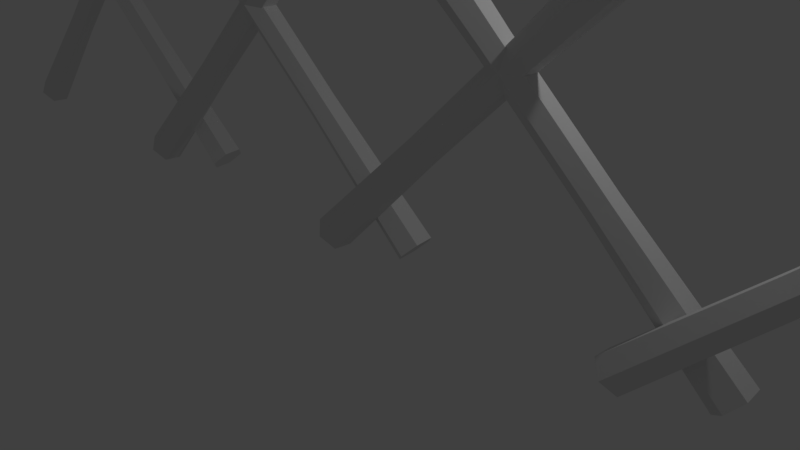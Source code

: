 # Source: zid-bete.blend  (saved by Blender 2.78.0; exported with 4.5.12 LTS)
import bpy
from mathutils import Matrix  # noqa: F401  (used for matrix-valued properties, if any)

bpy.ops.wm.read_factory_settings(use_empty=True)
scene = bpy.context.scene
scene.name = 'Scene'

# ---- collections
col_collection_1 = bpy.data.collections.new('Collection 1'); scene.collection.children.link(col_collection_1)

# ---- world
world_world = bpy.data.worlds.new('World'); scene.world = world_world
world_world.color = (0.05088, 0.05088, 0.05088)
world_world.use_sun_shadow = False
world_world.sun_shadow_jitter_overblur = 0.0
world_world.cycles.sampling_method = 'MANUAL'

# ---- cameras
cam_camera = bpy.data.cameras.new('Camera')
cam_camera.clip_end = 100.0
cam_camera.lens = 35.0
cam_camera.sensor_width = 32.0
cam_camera.sensor_height = 18.0
cam_camera.ortho_scale = 7.314
cam_camera.dof.focus_distance = 0.0
cam_camera.dof.aperture_fstop = 128.0

# ---- lights
light_lamp = bpy.data.lights.new('Lamp', 'POINT')
light_lamp.transmission_factor = 0.0
light_lamp.cutoff_distance = 30.0
light_lamp.energy = 100.0
light_lamp.shadow_buffer_clip_start = 1.001
light_lamp.shadow_soft_size = 0.1
light_lamp.shadow_maximum_resolution = 0.006
light_lamp.use_absolute_resolution = True

# ---- meshes
me_cylinder = bpy.data.meshes.new('Cylinder')
me_cylinder.from_pydata([(-4.845, 0.08716, 0.1672), (-0.7821, 0.3437, 4.242), (-4.688, -0.05087, 0.01964), (-0.6241, 0.2044, 4.093), (-4.689, -0.306, 0.03615), (-0.6247, -0.05295, 4.11), (-4.846, -0.4231, 0.2002), (-0.7833, -0.1711, 4.275), (-5.003, -0.2851, 0.3478), (-0.9413, -0.03187, 4.424), (-5.002, -0.02997, 0.3313), (-0.9408, 0.2255, 4.407), (-0.124, 0.2491, 4.554), (-0.3016, 0.4055, 4.722), (-0.1247, -0.04008, 4.573), (-0.3029, -0.1728, 4.759), (-0.4805, -0.0164, 4.926), (-0.4798, 0.2728, 4.908), (0.02906, 0.1371, 5.073), (-3.297, 0.1311, 1.723), (-1.943, 0.2179, 3.081), (-1.818, 0.1074, 2.963), (-3.173, 0.02169, 1.606), (-1.818, -0.09684, 2.976), (-3.174, -0.1805, 1.619), (-1.944, -0.1906, 3.108), (-3.298, -0.2733, 1.749), (-2.069, -0.08011, 3.226), (-3.422, -0.1639, 1.866), (-2.069, 0.1241, 3.212), (-3.422, 0.03824, 1.853), (0.5047, 0.5009, 0.195), (-3.549, 0.1312, 4.27), (0.6677, 0.3738, 0.3456), (-3.385, 0.003005, 4.422), (0.6798, 0.1187, 0.3343), (-3.372, -0.2544, 4.41), (0.5289, -0.009436, 0.1724), (-3.525, -0.3836, 4.247), (0.3659, 0.1176, 0.0219), (-3.689, -0.2554, 4.095), (0.3538, 0.3728, 0.03319), (-3.701, 0.001974, 4.107), (-3.845, -0.02502, 4.924), (-4.03, 0.119, 4.753), (-3.832, -0.3142, 4.911), (-4.003, -0.4594, 4.728), (-4.187, -0.3154, 4.557), (-4.201, -0.02617, 4.57), (-4.347, -0.2005, 5.073), (-1.037, 0.3062, 1.745), (-2.388, 0.1843, 3.103), (-2.258, 0.08258, 3.224), (-0.9078, 0.2055, 1.864), (-2.248, -0.1216, 3.215), (-0.8983, 0.003346, 1.855), (-2.369, -0.2242, 3.085), (-1.018, -0.09815, 1.727), (-2.499, -0.1225, 2.965), (-1.147, 0.002536, 1.608), (-2.509, 0.08176, 2.974), (-1.157, 0.2047, 1.617), (-0.5601, 0.08716, 0.1672), (3.503, 0.3437, 4.242), (-0.4034, -0.05087, 0.01964), (3.661, 0.2044, 4.093), (-0.404, -0.306, 0.03615), (3.66, -0.05295, 4.11), (-0.5613, -0.4231, 0.2002), (3.501, -0.1711, 4.275), (-0.7179, -0.2851, 0.3478), (3.343, -0.03187, 4.424), (-0.7173, -0.02997, 0.3313), (3.344, 0.2255, 4.407), (4.161, 0.2491, 4.554), (3.983, 0.4055, 4.722), (4.16, -0.04008, 4.573), (3.982, -0.1728, 4.759), (3.804, -0.0164, 4.926), (3.805, 0.2728, 4.908), (4.314, 0.1371, 5.073), (0.9875, 0.1311, 1.723), (2.342, 0.2179, 3.081), (2.467, 0.1074, 2.963), (1.112, 0.02169, 1.606), (2.467, -0.09684, 2.976), (1.111, -0.1805, 1.619), (2.341, -0.1906, 3.108), (0.9866, -0.2733, 1.749), (2.215, -0.08011, 3.226), (0.8624, -0.1639, 1.866), (2.216, 0.1241, 3.212), (0.8629, 0.03824, 1.853), (4.79, 0.5009, 0.195), (0.7358, 0.1312, 4.27), (4.953, 0.3738, 0.3456), (0.9002, 0.003005, 4.422), (4.965, 0.1187, 0.3343), (0.9123, -0.2544, 4.41), (4.814, -0.009436, 0.1724), (0.7601, -0.3836, 4.247), (4.651, 0.1176, 0.0219), (0.5957, -0.2554, 4.095), (4.639, 0.3728, 0.03319), (0.5835, 0.001974, 4.107), (0.4396, -0.02502, 4.924), (0.2549, 0.119, 4.753), (0.4533, -0.3142, 4.911), (0.2822, -0.4594, 4.728), (0.0975, -0.3154, 4.557), (0.08382, -0.02617, 4.57), (-0.06204, -0.2005, 5.073), (3.248, 0.3062, 1.745), (1.896, 0.1843, 3.103), (2.027, 0.08258, 3.224), (3.377, 0.2055, 1.864), (2.037, -0.1216, 3.215), (3.386, 0.003346, 1.855), (1.916, -0.2242, 3.085), (3.267, -0.09815, 1.727), (1.785, -0.1225, 2.965), (3.138, 0.002536, 1.608), (1.776, 0.08176, 2.974), (3.128, 0.2047, 1.617), (3.739, 0.08716, 0.1672), (7.802, 0.3437, 4.242), (3.896, -0.05087, 0.01964), (7.96, 0.2044, 4.093), (3.895, -0.306, 0.03615), (7.959, -0.05295, 4.11), (3.738, -0.4231, 0.2002), (7.801, -0.1711, 4.275), (3.581, -0.2851, 0.3478), (7.643, -0.03187, 4.424), (3.582, -0.02997, 0.3313), (7.643, 0.2255, 4.407), (8.46, 0.2491, 4.554), (8.282, 0.4055, 4.722), (8.459, -0.04008, 4.573), (8.281, -0.1728, 4.759), (8.104, -0.0164, 4.926), (8.104, 0.2728, 4.908), (8.613, 0.1371, 5.073), (5.287, 0.1311, 1.723), (6.641, 0.2179, 3.081), (6.766, 0.1074, 2.963), (5.411, 0.02169, 1.606), (6.766, -0.09684, 2.976), (5.41, -0.1805, 1.619), (6.64, -0.1906, 3.108), (5.286, -0.2733, 1.749), (6.515, -0.08011, 3.226), (5.162, -0.1639, 1.866), (6.515, 0.1241, 3.212), (5.162, 0.03824, 1.853), (9.089, 0.5009, 0.195), (5.035, 0.1312, 4.27), (9.252, 0.3738, 0.3456), (5.199, 0.003005, 4.422), (9.264, 0.1187, 0.3343), (5.212, -0.2544, 4.41), (9.113, -0.009436, 0.1724), (5.059, -0.3836, 4.247), (8.95, 0.1176, 0.0219), (4.895, -0.2554, 4.095), (8.938, 0.3728, 0.03319), (4.883, 0.001974, 4.107), (4.739, -0.02502, 4.924), (4.554, 0.119, 4.753), (4.753, -0.3142, 4.911), (4.581, -0.4594, 4.728), (4.397, -0.3154, 4.557), (4.383, -0.02617, 4.57), (4.237, -0.2005, 5.073), (7.547, 0.3062, 1.745), (6.196, 0.1843, 3.103), (6.326, 0.08258, 3.224), (7.676, 0.2055, 1.864), (6.336, -0.1216, 3.215), (7.686, 0.003346, 1.855), (6.215, -0.2242, 3.085), (7.566, -0.09815, 1.727), (6.085, -0.1225, 2.965), (7.437, 0.002536, 1.608), (6.075, 0.08176, 2.974), (7.427, 0.2047, 1.617), (-9.068, 0.08716, 0.1672), (-5.006, 0.3437, 4.242), (-8.912, -0.05087, 0.01964), (-4.848, 0.2044, 4.093), (-8.912, -0.306, 0.03615), (-4.848, -0.05295, 4.11), (-9.07, -0.4231, 0.2002), (-5.007, -0.1711, 4.275), (-9.226, -0.2851, 0.3478), (-5.165, -0.03187, 4.424), (-9.226, -0.02997, 0.3313), (-5.164, 0.2255, 4.407), (-4.348, 0.2491, 4.554), (-4.525, 0.4055, 4.722), (-4.348, -0.04008, 4.573), (-4.526, -0.1728, 4.759), (-4.704, -0.0164, 4.926), (-4.703, 0.2728, 4.908), (-4.194, 0.1371, 5.073), (-7.521, 0.1311, 1.723), (-6.167, 0.2179, 3.081), (-6.041, 0.1074, 2.963), (-7.397, 0.02169, 1.606), (-6.042, -0.09684, 2.976), (-7.397, -0.1805, 1.619), (-6.167, -0.1906, 3.108), (-7.522, -0.2733, 1.749), (-6.293, -0.08011, 3.226), (-7.646, -0.1639, 1.866), (-6.292, 0.1241, 3.212), (-7.645, 0.03824, 1.853), (-3.719, 0.5009, 0.195), (-7.773, 0.1312, 4.27), (-3.556, 0.3738, 0.3456), (-7.608, 0.003005, 4.422), (-3.544, 0.1187, 0.3343), (-7.596, -0.2544, 4.41), (-3.695, -0.009436, 0.1724), (-7.748, -0.3836, 4.247), (-3.858, 0.1176, 0.0219), (-7.913, -0.2554, 4.095), (-3.87, 0.3728, 0.03319), (-7.925, 0.001974, 4.107), (-8.069, -0.02502, 4.924), (-8.253, 0.119, 4.753), (-8.055, -0.3142, 4.911), (-8.226, -0.4594, 4.728), (-8.411, -0.3154, 4.557), (-8.424, -0.02617, 4.57), (-8.57, -0.2005, 5.073), (-5.261, 0.3062, 1.745), (-6.612, 0.1843, 3.103), (-6.481, 0.08258, 3.224), (-5.131, 0.2055, 1.864), (-6.472, -0.1216, 3.215), (-5.122, 0.003346, 1.855), (-6.593, -0.2242, 3.085), (-5.241, -0.09815, 1.727), (-6.723, -0.1225, 2.965), (-5.371, 0.002536, 1.608), (-6.733, 0.08176, 2.974), (-5.38, 0.2047, 1.617)], [], [(20, 1, 3, 21), (21, 3, 5, 23), (23, 5, 7, 25), (25, 7, 9, 27), (1, 11, 17, 13), (27, 9, 11, 29), (29, 11, 1, 20), (0, 2, 4, 6, 8, 10), (16, 15, 18), (3, 1, 13, 12), (5, 3, 12, 14), (11, 9, 16, 17), (9, 7, 15, 16), (7, 5, 14, 15), (17, 16, 18), (12, 13, 18), (13, 17, 18), (14, 12, 18), (15, 14, 18), (10, 30, 19, 0), (30, 29, 20, 19), (8, 28, 30, 10), (28, 27, 29, 30), (6, 26, 28, 8), (26, 25, 27, 28), (4, 24, 26, 6), (24, 23, 25, 26), (2, 22, 24, 4), (22, 21, 23, 24), (0, 19, 22, 2), (19, 20, 21, 22), (51, 32, 34, 52), (52, 34, 36, 54), (54, 36, 38, 56), (56, 38, 40, 58), (32, 42, 48, 44), (58, 40, 42, 60), (60, 42, 32, 51), (31, 33, 35, 37, 39, 41), (47, 46, 49), (34, 32, 44, 43), (36, 34, 43, 45), (42, 40, 47, 48), (40, 38, 46, 47), (38, 36, 45, 46), (48, 47, 49), (43, 44, 49), (44, 48, 49), (45, 43, 49), (46, 45, 49), (41, 61, 50, 31), (61, 60, 51, 50), (39, 59, 61, 41), (59, 58, 60, 61), (37, 57, 59, 39), (57, 56, 58, 59), (35, 55, 57, 37), (55, 54, 56, 57), (33, 53, 55, 35), (53, 52, 54, 55), (31, 50, 53, 33), (50, 51, 52, 53), (82, 63, 65, 83), (83, 65, 67, 85), (85, 67, 69, 87), (87, 69, 71, 89), (63, 73, 79, 75), (89, 71, 73, 91), (91, 73, 63, 82), (62, 64, 66, 68, 70, 72), (78, 77, 80), (65, 63, 75, 74), (67, 65, 74, 76), (73, 71, 78, 79), (71, 69, 77, 78), (69, 67, 76, 77), (79, 78, 80), (74, 75, 80), (75, 79, 80), (76, 74, 80), (77, 76, 80), (72, 92, 81, 62), (92, 91, 82, 81), (70, 90, 92, 72), (90, 89, 91, 92), (68, 88, 90, 70), (88, 87, 89, 90), (66, 86, 88, 68), (86, 85, 87, 88), (64, 84, 86, 66), (84, 83, 85, 86), (62, 81, 84, 64), (81, 82, 83, 84), (113, 94, 96, 114), (114, 96, 98, 116), (116, 98, 100, 118), (118, 100, 102, 120), (94, 104, 110, 106), (120, 102, 104, 122), (122, 104, 94, 113), (93, 95, 97, 99, 101, 103), (109, 108, 111), (96, 94, 106, 105), (98, 96, 105, 107), (104, 102, 109, 110), (102, 100, 108, 109), (100, 98, 107, 108), (110, 109, 111), (105, 106, 111), (106, 110, 111), (107, 105, 111), (108, 107, 111), (103, 123, 112, 93), (123, 122, 113, 112), (101, 121, 123, 103), (121, 120, 122, 123), (99, 119, 121, 101), (119, 118, 120, 121), (97, 117, 119, 99), (117, 116, 118, 119), (95, 115, 117, 97), (115, 114, 116, 117), (93, 112, 115, 95), (112, 113, 114, 115), (144, 125, 127, 145), (145, 127, 129, 147), (147, 129, 131, 149), (149, 131, 133, 151), (125, 135, 141, 137), (151, 133, 135, 153), (153, 135, 125, 144), (124, 126, 128, 130, 132, 134), (140, 139, 142), (127, 125, 137, 136), (129, 127, 136, 138), (135, 133, 140, 141), (133, 131, 139, 140), (131, 129, 138, 139), (141, 140, 142), (136, 137, 142), (137, 141, 142), (138, 136, 142), (139, 138, 142), (134, 154, 143, 124), (154, 153, 144, 143), (132, 152, 154, 134), (152, 151, 153, 154), (130, 150, 152, 132), (150, 149, 151, 152), (128, 148, 150, 130), (148, 147, 149, 150), (126, 146, 148, 128), (146, 145, 147, 148), (124, 143, 146, 126), (143, 144, 145, 146), (175, 156, 158, 176), (176, 158, 160, 178), (178, 160, 162, 180), (180, 162, 164, 182), (156, 166, 172, 168), (182, 164, 166, 184), (184, 166, 156, 175), (155, 157, 159, 161, 163, 165), (171, 170, 173), (158, 156, 168, 167), (160, 158, 167, 169), (166, 164, 171, 172), (164, 162, 170, 171), (162, 160, 169, 170), (172, 171, 173), (167, 168, 173), (168, 172, 173), (169, 167, 173), (170, 169, 173), (165, 185, 174, 155), (185, 184, 175, 174), (163, 183, 185, 165), (183, 182, 184, 185), (161, 181, 183, 163), (181, 180, 182, 183), (159, 179, 181, 161), (179, 178, 180, 181), (157, 177, 179, 159), (177, 176, 178, 179), (155, 174, 177, 157), (174, 175, 176, 177), (206, 187, 189, 207), (207, 189, 191, 209), (209, 191, 193, 211), (211, 193, 195, 213), (187, 197, 203, 199), (213, 195, 197, 215), (215, 197, 187, 206), (186, 188, 190, 192, 194, 196), (202, 201, 204), (189, 187, 199, 198), (191, 189, 198, 200), (197, 195, 202, 203), (195, 193, 201, 202), (193, 191, 200, 201), (203, 202, 204), (198, 199, 204), (199, 203, 204), (200, 198, 204), (201, 200, 204), (196, 216, 205, 186), (216, 215, 206, 205), (194, 214, 216, 196), (214, 213, 215, 216), (192, 212, 214, 194), (212, 211, 213, 214), (190, 210, 212, 192), (210, 209, 211, 212), (188, 208, 210, 190), (208, 207, 209, 210), (186, 205, 208, 188), (205, 206, 207, 208), (237, 218, 220, 238), (238, 220, 222, 240), (240, 222, 224, 242), (242, 224, 226, 244), (218, 228, 234, 230), (244, 226, 228, 246), (246, 228, 218, 237), (217, 219, 221, 223, 225, 227), (233, 232, 235), (220, 218, 230, 229), (222, 220, 229, 231), (228, 226, 233, 234), (226, 224, 232, 233), (224, 222, 231, 232), (234, 233, 235), (229, 230, 235), (230, 234, 235), (231, 229, 235), (232, 231, 235), (227, 247, 236, 217), (247, 246, 237, 236), (225, 245, 247, 227), (245, 244, 246, 247), (223, 243, 245, 225), (243, 242, 244, 245), (221, 241, 243, 223), (241, 240, 242, 243), (219, 239, 241, 221), (239, 238, 240, 241), (217, 236, 239, 219), (236, 237, 238, 239)])
_uv = me_cylinder.uv_layers.new(name='UVMap')
_uv.uv.foreach_set('vector', [0.7994, 0.2155, 0.7994, 0.09666, 0.8175, 0.08902, 0.8137, 0.2095, 0.623, 0.2443, 0.617, 0.1017, 0.6403, 0.1011, 0.6414, 0.2439, 0.9489, 0.82, 0.9525, 0.9425, 0.9322, 0.9483, 0.9328, 0.8246, 0.9328, 0.8246, 0.9322, 0.9483, 0.9121, 0.9421, 0.9169, 0.8197, 0.7994, 0.09666, 0.7777, 0.09247, 0.7751, 0.04321, 0.7996, 0.04791, 0.4462, 0.3579, 0.4449, 0.5005, 0.4216, 0.4999, 0.4277, 0.3575, 0.7821, 0.2122, 0.7777, 0.09247, 0.7994, 0.09666, 0.7994, 0.2155, 0.9348, 0.5, 0.9547, 0.5061, 0.9544, 0.518, 0.9343, 0.5238, 0.9144, 0.5177, 0.9147, 0.5058, 0.4448, 0.5594, 0.4578, 0.5616, 0.4306, 0.6017, 0.8175, 0.08902, 0.7994, 0.09666, 0.7996, 0.04791, 0.8199, 0.03933, 0.6403, 0.1011, 0.617, 0.1017, 0.6141, 0.0427, 0.6403, 0.04205, 0.4216, 0.4999, 0.4449, 0.5005, 0.4448, 0.5594, 0.4186, 0.5588, 0.9121, 0.9421, 0.9322, 0.9483, 0.9319, 1.0, 0.9094, 0.993, 0.9322, 0.9483, 0.9525, 0.9425, 0.9547, 0.9935, 0.9319, 1.0, 0.4186, 0.5588, 0.4448, 0.5594, 0.4306, 0.6017, 0.8199, 0.03933, 0.7996, 0.04791, 0.7952, 0.0, 0.7996, 0.04791, 0.7751, 0.04321, 0.7952, 0.0, 0.6403, 0.04205, 0.6141, 0.0427, 0.6257, 0.0, 0.6529, 0.04017, 0.6403, 0.04205, 0.6257, 0.0, 0.7804, 0.517, 0.7831, 0.3537, 0.8002, 0.357, 0.802, 0.5211, 0.7831, 0.3537, 0.7821, 0.2122, 0.7994, 0.2155, 0.8002, 0.357, 0.4578, 0.0005606, 0.4504, 0.1913, 0.4322, 0.1908, 0.4347, 0.0, 0.4504, 0.1913, 0.4462, 0.3579, 0.4277, 0.3575, 0.4322, 0.1908, 0.9343, 0.5238, 0.9335, 0.683, 0.9178, 0.6781, 0.9144, 0.5177, 0.9335, 0.683, 0.9328, 0.8246, 0.9169, 0.8197, 0.9178, 0.6781, 0.9544, 0.518, 0.9495, 0.6784, 0.9335, 0.683, 0.9343, 0.5238, 0.9495, 0.6784, 0.9489, 0.82, 0.9328, 0.8246, 0.9335, 0.683, 0.6298, 0.6022, 0.6273, 0.4112, 0.6456, 0.4107, 0.6529, 0.6016, 0.6273, 0.4112, 0.623, 0.2443, 0.6414, 0.2439, 0.6456, 0.4107, 0.802, 0.5211, 0.8002, 0.357, 0.8144, 0.351, 0.8199, 0.5136, 0.8002, 0.357, 0.7994, 0.2155, 0.8137, 0.2095, 0.8144, 0.351, 0.1739, 0.2441, 0.1716, 0.101, 0.1948, 0.101, 0.1924, 0.2441, 0.1924, 0.2441, 0.1948, 0.101, 0.2064, 0.1002, 0.2016, 0.2435, 0.3217, 0.2428, 0.3168, 0.09992, 0.3285, 0.1016, 0.3309, 0.2441, 0.3309, 0.2441, 0.3285, 0.1016, 0.3518, 0.1016, 0.3494, 0.2441, 0.1716, 0.101, 0.1599, 0.1002, 0.157, 0.04091, 0.1701, 0.04174, 0.3494, 0.2441, 0.3518, 0.1016, 0.3634, 0.09992, 0.3586, 0.2428, 0.1647, 0.2435, 0.1599, 0.1002, 0.1716, 0.101, 0.1739, 0.2441, 0.2892, 0.6348, 0.2892, 0.6126, 0.3092, 0.6017, 0.3292, 0.6128, 0.3292, 0.635, 0.3092, 0.6459, 0.3532, 0.04267, 0.3271, 0.04267, 0.3401, 0.0, 0.1948, 0.101, 0.1716, 0.101, 0.1701, 0.04174, 0.1963, 0.04174, 0.2064, 0.1002, 0.1948, 0.101, 0.1963, 0.04174, 0.2093, 0.04091, 0.3634, 0.09992, 0.3518, 0.1016, 0.3532, 0.04267, 0.3663, 0.04078, 0.3518, 0.1016, 0.3285, 0.1016, 0.3271, 0.04267, 0.3532, 0.04267, 0.3285, 0.1016, 0.3168, 0.09992, 0.314, 0.04078, 0.3271, 0.04267, 0.3663, 0.04078, 0.3532, 0.04267, 0.3401, 0.0, 0.1963, 0.04174, 0.1701, 0.04174, 0.1832, 0.0, 0.4694, 0.6091, 0.4942, 0.6017, 0.4942, 0.6272, 0.4434, 0.6281, 0.4186, 0.6205, 0.4434, 0.6017, 0.3271, 0.04267, 0.314, 0.04078, 0.3401, 0.0, 0.16, 0.6018, 0.1648, 0.4107, 0.174, 0.4113, 0.1716, 0.6025, 0.1648, 0.4107, 0.1647, 0.2435, 0.1739, 0.2441, 0.174, 0.4113, 0.3517, 0.6017, 0.3493, 0.4108, 0.3584, 0.4095, 0.3632, 0.6, 0.3493, 0.4108, 0.3494, 0.2441, 0.3586, 0.2428, 0.3584, 0.4095, 0.3286, 0.6017, 0.331, 0.4108, 0.3493, 0.4108, 0.3517, 0.6017, 0.331, 0.4108, 0.3309, 0.2441, 0.3494, 0.2441, 0.3493, 0.4108, 0.317, 0.6, 0.3218, 0.4095, 0.331, 0.4108, 0.3286, 0.6017, 0.3218, 0.4095, 0.3217, 0.2428, 0.3309, 0.2441, 0.331, 0.4108, 0.1947, 0.6025, 0.1923, 0.4113, 0.2014, 0.4107, 0.2062, 0.6018, 0.1923, 0.4113, 0.1924, 0.2441, 0.2016, 0.2435, 0.2014, 0.4107, 0.1716, 0.6025, 0.174, 0.4113, 0.1923, 0.4113, 0.1947, 0.6025, 0.174, 0.4113, 0.1739, 0.2441, 0.1924, 0.2441, 0.1923, 0.4113, 0.7547, 0.2155, 0.7547, 0.09666, 0.7728, 0.08902, 0.769, 0.2095, 0.5842, 0.2443, 0.5783, 0.1017, 0.6015, 0.1011, 0.6027, 0.2439, 0.9942, 0.32, 0.9978, 0.4425, 0.9775, 0.4483, 0.9781, 0.3246, 0.9781, 0.3246, 0.9775, 0.4483, 0.9574, 0.4421, 0.9622, 0.3197, 0.7547, 0.09666, 0.7329, 0.09247, 0.7304, 0.04321, 0.7548, 0.04791, 0.5246, 0.3579, 0.5233, 0.5005, 0.5, 0.4999, 0.5061, 0.3575, 0.7374, 0.2122, 0.7329, 0.09247, 0.7547, 0.09666, 0.7547, 0.2155, 0.9801, 0.0, 1.0, 0.006133, 0.9997, 0.01803, 0.9796, 0.02379, 0.9598, 0.01765, 0.96, 0.005761, 0.5232, 0.5594, 0.5362, 0.5616, 0.509, 0.6017, 0.7728, 0.08902, 0.7547, 0.09666, 0.7548, 0.04791, 0.7751, 0.03933, 0.6015, 0.1011, 0.5783, 0.1017, 0.5754, 0.0427, 0.6015, 0.04205, 0.5, 0.4999, 0.5233, 0.5005, 0.5232, 0.5594, 0.497, 0.5588, 0.9574, 0.4421, 0.9775, 0.4483, 0.9772, 0.5, 0.9547, 0.493, 0.9775, 0.4483, 0.9978, 0.4425, 1.0, 0.4935, 0.9772, 0.5, 0.497, 0.5588, 0.5232, 0.5594, 0.509, 0.6017, 0.7751, 0.03933, 0.7548, 0.04791, 0.7505, 0.0, 0.7548, 0.04791, 0.7304, 0.04321, 0.7505, 0.0, 0.6015, 0.04205, 0.5754, 0.0427, 0.5869, 0.0, 0.6141, 0.04017, 0.6015, 0.04205, 0.5869, 0.0, 0.7357, 0.517, 0.7384, 0.3537, 0.7555, 0.357, 0.7572, 0.5211, 0.7384, 0.3537, 0.7374, 0.2122, 0.7547, 0.2155, 0.7555, 0.357, 0.5362, 0.0005605, 0.5288, 0.1913, 0.5105, 0.1908, 0.5131, 0.0, 0.5288, 0.1913, 0.5246, 0.3579, 0.5061, 0.3575, 0.5105, 0.1908, 0.9796, 0.02379, 0.9789, 0.183, 0.9631, 0.1781, 0.9598, 0.01765, 0.9789, 0.183, 0.9781, 0.3246, 0.9622, 0.3197, 0.9631, 0.1781, 0.9997, 0.01803, 0.9948, 0.1784, 0.9789, 0.183, 0.9796, 0.02379, 0.9948, 0.1784, 0.9942, 0.32, 0.9781, 0.3246, 0.9789, 0.183, 0.5911, 0.6022, 0.5885, 0.4112, 0.6068, 0.4107, 0.6141, 0.6016, 0.5885, 0.4112, 0.5842, 0.2443, 0.6027, 0.2439, 0.6068, 0.4107, 0.7572, 0.5211, 0.7555, 0.357, 0.7697, 0.351, 0.7751, 0.5136, 0.7555, 0.357, 0.7547, 0.2155, 0.769, 0.2095, 0.7697, 0.351, 0.06928, 0.2441, 0.0669, 0.101, 0.09018, 0.101, 0.08775, 0.2441, 0.08775, 0.2441, 0.09018, 0.101, 0.1018, 0.1002, 0.09695, 0.2435, 0.217, 0.2428, 0.2122, 0.09992, 0.2238, 0.1016, 0.2262, 0.2441, 0.2262, 0.2441, 0.2238, 0.1016, 0.2471, 0.1016, 0.2447, 0.2441, 0.0669, 0.101, 0.0552, 0.1002, 0.05233, 0.04091, 0.06547, 0.04174, 0.2447, 0.2441, 0.2471, 0.1016, 0.2588, 0.09992, 0.254, 0.2428, 0.05999, 0.2435, 0.0552, 0.1002, 0.0669, 0.101, 0.06928, 0.2441, 0.3689, 0.6351, 0.349, 0.6462, 0.3292, 0.635, 0.3292, 0.6127, 0.349, 0.6017, 0.3689, 0.6128, 0.2486, 0.04267, 0.2224, 0.04267, 0.2355, 0.0, 0.09018, 0.101, 0.0669, 0.101, 0.06547, 0.04174, 0.09164, 0.04174, 0.1018, 0.1002, 0.09018, 0.101, 0.09164, 0.04174, 0.1047, 0.04091, 0.2588, 0.09992, 0.2471, 0.1016, 0.2486, 0.04267, 0.2616, 0.04078, 0.2471, 0.1016, 0.2238, 0.1016, 0.2224, 0.04267, 0.2486, 0.04267, 0.2238, 0.1016, 0.2122, 0.09992, 0.2093, 0.04078, 0.2224, 0.04267, 0.2616, 0.04078, 0.2486, 0.04267, 0.2355, 0.0, 0.09164, 0.04174, 0.06547, 0.04174, 0.0785, 0.0, 0.5152, 0.6317, 0.4942, 0.617, 0.5152, 0.6017, 0.4152, 0.628, 0.3904, 0.6204, 0.4152, 0.6017, 0.2224, 0.04267, 0.2093, 0.04078, 0.2355, 0.0, 0.05535, 0.6018, 0.06016, 0.4107, 0.06935, 0.4113, 0.06694, 0.6025, 0.06016, 0.4107, 0.05999, 0.2435, 0.06928, 0.2441, 0.06935, 0.4113, 0.247, 0.6017, 0.2446, 0.4108, 0.2538, 0.4095, 0.2586, 0.6, 0.2446, 0.4108, 0.2447, 0.2441, 0.254, 0.2428, 0.2538, 0.4095, 0.2239, 0.6017, 0.2263, 0.4108, 0.2446, 0.4108, 0.247, 0.6017, 0.2263, 0.4108, 0.2262, 0.2441, 0.2447, 0.2441, 0.2446, 0.4108, 0.2124, 0.6, 0.2172, 0.4095, 0.2263, 0.4108, 0.2239, 0.6017, 0.2172, 0.4095, 0.217, 0.2428, 0.2262, 0.2441, 0.2263, 0.4108, 0.09003, 0.6025, 0.08764, 0.4113, 0.09675, 0.4107, 0.1015, 0.6018, 0.08764, 0.4113, 0.08775, 0.2441, 0.09695, 0.2435, 0.09675, 0.4107, 0.06694, 0.6025, 0.06935, 0.4113, 0.08764, 0.4113, 0.09003, 0.6025, 0.06935, 0.4113, 0.06928, 0.2441, 0.08775, 0.2441, 0.08764, 0.4113, 0.8441, 0.2155, 0.8442, 0.09666, 0.8622, 0.08902, 0.8585, 0.2095, 0.6617, 0.2443, 0.6558, 0.1017, 0.679, 0.1011, 0.6802, 0.2439, 0.9489, 0.32, 0.9525, 0.4425, 0.9322, 0.4483, 0.9328, 0.3246, 0.9328, 0.3246, 0.9322, 0.4483, 0.9121, 0.4421, 0.9169, 0.3197, 0.8442, 0.09666, 0.8224, 0.09247, 0.8199, 0.04321, 0.8443, 0.04791, 0.5637, 0.3579, 0.5624, 0.5005, 0.5392, 0.4999, 0.5453, 0.3575, 0.8269, 0.2122, 0.8224, 0.09247, 0.8442, 0.09666, 0.8441, 0.2155, 0.9348, 0.0, 0.9547, 0.006133, 0.9544, 0.01803, 0.9343, 0.02379, 0.9144, 0.01765, 0.9147, 0.005761, 0.5623, 0.5594, 0.5754, 0.5616, 0.5481, 0.6017, 0.8622, 0.08902, 0.8442, 0.09666, 0.8443, 0.04791, 0.8646, 0.03933, 0.679, 0.1011, 0.6558, 0.1017, 0.6529, 0.0427, 0.679, 0.04205, 0.5392, 0.4999, 0.5624, 0.5005, 0.5623, 0.5594, 0.5362, 0.5588, 0.9121, 0.4421, 0.9322, 0.4483, 0.9319, 0.5, 0.9094, 0.493, 0.9322, 0.4483, 0.9525, 0.4425, 0.9547, 0.4935, 0.9319, 0.5, 0.5362, 0.5588, 0.5623, 0.5594, 0.5481, 0.6017, 0.8646, 0.03933, 0.8443, 0.04791, 0.84, 0.0, 0.8443, 0.04791, 0.8199, 0.04321, 0.84, 0.0, 0.679, 0.04205, 0.6529, 0.0427, 0.6645, 0.0, 0.6916, 0.04017, 0.679, 0.04205, 0.6645, 0.0, 0.8251, 0.517, 0.8279, 0.3537, 0.845, 0.357, 0.8467, 0.5211, 0.8279, 0.3537, 0.8269, 0.2122, 0.8441, 0.2155, 0.845, 0.357, 0.5754, 0.0005605, 0.568, 0.1913, 0.5497, 0.1908, 0.5523, 0.0, 0.568, 0.1913, 0.5637, 0.3579, 0.5453, 0.3575, 0.5497, 0.1908, 0.9343, 0.02379, 0.9335, 0.183, 0.9178, 0.1781, 0.9144, 0.01765, 0.9335, 0.183, 0.9328, 0.3246, 0.9169, 0.3197, 0.9178, 0.1781, 0.9544, 0.01803, 0.9495, 0.1784, 0.9335, 0.183, 0.9343, 0.02379, 0.9495, 0.1784, 0.9489, 0.32, 0.9328, 0.3246, 0.9335, 0.183, 0.6686, 0.6022, 0.666, 0.4112, 0.6843, 0.4107, 0.6916, 0.6016, 0.666, 0.4112, 0.6617, 0.2443, 0.6802, 0.2439, 0.6843, 0.4107, 0.8467, 0.5211, 0.845, 0.357, 0.8592, 0.351, 0.8646, 0.5136, 0.845, 0.357, 0.8441, 0.2155, 0.8585, 0.2095, 0.8592, 0.351, 0.1216, 0.2441, 0.1192, 0.101, 0.1425, 0.101, 0.1401, 0.2441, 0.1401, 0.2441, 0.1425, 0.101, 0.1541, 0.1002, 0.1493, 0.2435, 0.2693, 0.2428, 0.2645, 0.09992, 0.2762, 0.1016, 0.2786, 0.2441, 0.2786, 0.2441, 0.2762, 0.1016, 0.2995, 0.1016, 0.297, 0.2441, 0.1192, 0.101, 0.1075, 0.1002, 0.1047, 0.04091, 0.1178, 0.04174, 0.297, 0.2441, 0.2995, 0.1016, 0.3111, 0.09992, 0.3063, 0.2428, 0.1123, 0.2435, 0.1075, 0.1002, 0.1192, 0.101, 0.1216, 0.2441, 0.2493, 0.6128, 0.2493, 0.635, 0.2293, 0.6459, 0.2093, 0.6348, 0.2093, 0.6126, 0.2293, 0.6017, 0.3009, 0.04267, 0.2747, 0.04267, 0.2878, 0.0, 0.1425, 0.101, 0.1192, 0.101, 0.1178, 0.04174, 0.144, 0.04174, 0.1541, 0.1002, 0.1425, 0.101, 0.144, 0.04174, 0.157, 0.04091, 0.3111, 0.09992, 0.2995, 0.1016, 0.3009, 0.04267, 0.314, 0.04078, 0.2995, 0.1016, 0.2762, 0.1016, 0.2747, 0.04267, 0.3009, 0.04267, 0.2762, 0.1016, 0.2645, 0.09992, 0.2616, 0.04078, 0.2747, 0.04267, 0.314, 0.04078, 0.3009, 0.04267, 0.2878, 0.0, 0.144, 0.04174, 0.1178, 0.04174, 0.1308, 0.0, 0.5152, 0.6091, 0.54, 0.6017, 0.54, 0.6272, 0.4694, 0.6269, 0.4434, 0.6269, 0.461, 0.6017, 0.2747, 0.04267, 0.2616, 0.04078, 0.2878, 0.0, 0.1077, 0.6018, 0.1125, 0.4107, 0.1217, 0.4113, 0.1193, 0.6025, 0.1125, 0.4107, 0.1123, 0.2435, 0.1216, 0.2441, 0.1217, 0.4113, 0.2994, 0.6017, 0.297, 0.4108, 0.3061, 0.4095, 0.3109, 0.6, 0.297, 0.4108, 0.297, 0.2441, 0.3063, 0.2428, 0.3061, 0.4095, 0.2763, 0.6017, 0.2787, 0.4108, 0.297, 0.4108, 0.2994, 0.6017, 0.2787, 0.4108, 0.2786, 0.2441, 0.297, 0.2441, 0.297, 0.4108, 0.2647, 0.6, 0.2695, 0.4095, 0.2787, 0.4108, 0.2763, 0.6017, 0.2695, 0.4095, 0.2693, 0.2428, 0.2786, 0.2441, 0.2787, 0.4108, 0.1424, 0.6025, 0.14, 0.4113, 0.1491, 0.4107, 0.1538, 0.6018, 0.14, 0.4113, 0.1401, 0.2441, 0.1493, 0.2435, 0.1491, 0.4107, 0.1193, 0.6025, 0.1217, 0.4113, 0.14, 0.4113, 0.1424, 0.6025, 0.1217, 0.4113, 0.1216, 0.2441, 0.1401, 0.2441, 0.14, 0.4113, 0.8889, 0.2155, 0.8889, 0.09666, 0.907, 0.08902, 0.9032, 0.2095, 0.7005, 0.2443, 0.6945, 0.1017, 0.7178, 0.1011, 0.7189, 0.2439, 0.9942, 0.82, 0.9978, 0.9425, 0.9775, 0.9483, 0.9781, 0.8246, 0.9781, 0.8246, 0.9775, 0.9483, 0.9574, 0.9421, 0.9622, 0.8197, 0.8889, 0.09666, 0.8672, 0.09247, 0.8646, 0.04321, 0.8891, 0.04791, 0.4854, 0.3579, 0.4841, 0.5005, 0.4608, 0.4999, 0.4669, 0.3575, 0.8716, 0.2122, 0.8672, 0.09247, 0.8889, 0.09666, 0.8889, 0.2155, 0.9801, 0.5, 1.0, 0.5061, 0.9997, 0.518, 0.9796, 0.5238, 0.9598, 0.5177, 0.96, 0.5058, 0.484, 0.5594, 0.497, 0.5616, 0.4698, 0.6017, 0.907, 0.08902, 0.8889, 0.09666, 0.8891, 0.04791, 0.9094, 0.03933, 0.7178, 0.1011, 0.6945, 0.1017, 0.6916, 0.0427, 0.7178, 0.04205, 0.4608, 0.4999, 0.4841, 0.5005, 0.484, 0.5594, 0.4578, 0.5588, 0.9574, 0.9421, 0.9775, 0.9483, 0.9772, 1.0, 0.9547, 0.993, 0.9775, 0.9483, 0.9978, 0.9425, 1.0, 0.9935, 0.9772, 1.0, 0.4578, 0.5588, 0.484, 0.5594, 0.4698, 0.6017, 0.9094, 0.03933, 0.8891, 0.04791, 0.8847, 0.0, 0.8891, 0.04791, 0.8646, 0.04321, 0.8847, 0.0, 0.7178, 0.04205, 0.6916, 0.0427, 0.7032, 0.0, 0.7304, 0.04017, 0.7178, 0.04205, 0.7032, 0.0, 0.8699, 0.517, 0.8726, 0.3537, 0.8897, 0.357, 0.8915, 0.5211, 0.8726, 0.3537, 0.8716, 0.2122, 0.8889, 0.2155, 0.8897, 0.357, 0.497, 0.0005605, 0.4896, 0.1913, 0.4713, 0.1908, 0.4739, 0.0, 0.4896, 0.1913, 0.4854, 0.3579, 0.4669, 0.3575, 0.4713, 0.1908, 0.9796, 0.5238, 0.9789, 0.683, 0.9631, 0.6781, 0.9598, 0.5177, 0.9789, 0.683, 0.9781, 0.8246, 0.9622, 0.8197, 0.9631, 0.6781, 0.9997, 0.518, 0.9948, 0.6784, 0.9789, 0.683, 0.9796, 0.5238, 0.9948, 0.6784, 0.9942, 0.82, 0.9781, 0.8246, 0.9789, 0.683, 0.7073, 0.6022, 0.7048, 0.4112, 0.7231, 0.4107, 0.7304, 0.6016, 0.7048, 0.4112, 0.7005, 0.2443, 0.7189, 0.2439, 0.7231, 0.4107, 0.8915, 0.5211, 0.8897, 0.357, 0.9039, 0.351, 0.9094, 0.5136, 0.8897, 0.357, 0.8889, 0.2155, 0.9032, 0.2095, 0.9039, 0.351, 0.01695, 0.2441, 0.01457, 0.101, 0.03786, 0.101, 0.03542, 0.2441, 0.03542, 0.2441, 0.03786, 0.101, 0.04945, 0.1002, 0.04462, 0.2435, 0.374, 0.2428, 0.3692, 0.09992, 0.3808, 0.1016, 0.3832, 0.2441, 0.3832, 0.2441, 0.3808, 0.1016, 0.4041, 0.1016, 0.4017, 0.2441, 0.01457, 0.101, 0.002871, 0.1002, 0.0, 0.04091, 0.01314, 0.04174, 0.4017, 0.2441, 0.4041, 0.1016, 0.4158, 0.09992, 0.4109, 0.2428, 0.007666, 0.2435, 0.002871, 0.1002, 0.01457, 0.101, 0.01695, 0.2441, 0.2892, 0.6128, 0.2892, 0.635, 0.2692, 0.6459, 0.2493, 0.6348, 0.2493, 0.6126, 0.2692, 0.6017, 0.4055, 0.04267, 0.3794, 0.04267, 0.3925, 0.0, 0.03786, 0.101, 0.01457, 0.101, 0.01314, 0.04174, 0.03931, 0.04174, 0.04945, 0.1002, 0.03786, 0.101, 0.03931, 0.04174, 0.05233, 0.04091, 0.4158, 0.09992, 0.4041, 0.1016, 0.4055, 0.04267, 0.4186, 0.04078, 0.4041, 0.1016, 0.3808, 0.1016, 0.3794, 0.04267, 0.4055, 0.04267, 0.3808, 0.1016, 0.3692, 0.09992, 0.3663, 0.04078, 0.3794, 0.04267, 0.4186, 0.04078, 0.4055, 0.04267, 0.3925, 0.0, 0.03931, 0.04174, 0.01314, 0.04174, 0.02617, 0.0, 0.5506, 0.6091, 0.5754, 0.6017, 0.5754, 0.6272, 0.3689, 0.6157, 0.3904, 0.6017, 0.3904, 0.632, 0.3794, 0.04267, 0.3663, 0.04078, 0.3925, 0.0, 0.003021, 0.6018, 0.007833, 0.4107, 0.01702, 0.4113, 0.01462, 0.6025, 0.007833, 0.4107, 0.007666, 0.2435, 0.01695, 0.2441, 0.01702, 0.4113, 0.404, 0.6017, 0.4016, 0.4108, 0.4108, 0.4095, 0.4156, 0.6, 0.4016, 0.4108, 0.4017, 0.2441, 0.4109, 0.2428, 0.4108, 0.4095, 0.3809, 0.6017, 0.3833, 0.4108, 0.4016, 0.4108, 0.404, 0.6017, 0.3833, 0.4108, 0.3832, 0.2441, 0.4017, 0.2441, 0.4016, 0.4108, 0.3694, 0.6, 0.3742, 0.4095, 0.3833, 0.4108, 0.3809, 0.6017, 0.3742, 0.4095, 0.374, 0.2428, 0.3832, 0.2441, 0.3833, 0.4108, 0.0377, 0.6025, 0.03532, 0.4113, 0.04442, 0.4107, 0.04919, 0.6018, 0.03532, 0.4113, 0.03542, 0.2441, 0.04462, 0.2435, 0.04442, 0.4107, 0.01462, 0.6025, 0.01702, 0.4113, 0.03532, 0.4113, 0.0377, 0.6025, 0.01702, 0.4113, 0.01695, 0.2441, 0.03542, 0.2441, 0.03532, 0.4113])
me_cylinder.use_remesh_preserve_volume = False
me_cylinder.use_remesh_preserve_attributes = False
me_cylinder.use_mirror_vertex_groups = False
me_cylinder.update()

# ---- objects
ob_cylinder = bpy.data.objects.new('Cylinder', me_cylinder)
ob_lamp = bpy.data.objects.new('Lamp', light_lamp)
ob_camera = bpy.data.objects.new('Camera', cam_camera)

# ---- transforms, parenting, visibility, modifiers, constraints
ob_cylinder.location = (0.0, 0.0, 0.0)
ob_cylinder.lineart.crease_threshold = 0.0
ob_lamp.location = (4.076, 1.005, 5.904)
ob_lamp.rotation_euler = (0.6503, 0.05522, 1.866)
ob_lamp.lock_rotations_4d = False
ob_lamp.empty_display_type = 'ARROWS'
ob_lamp.color = (0.0, 0.0, 0.0, 0.0)
ob_lamp.lineart.crease_threshold = 0.0
ob_camera.location = (7.481, -6.508, 5.344)
ob_camera.rotation_euler = (1.109, 0.01082, 0.8149)
ob_camera.lock_rotations_4d = False
ob_camera.empty_display_type = 'ARROWS'
ob_camera.color = (0.0, 0.0, 0.0, 0.0)
ob_camera.display_type = 'WIRE'
ob_camera.lineart.crease_threshold = 0.0

# ---- collection membership
col_collection_1.objects.link(ob_cylinder)
col_collection_1.objects.link(ob_lamp)
col_collection_1.objects.link(ob_camera)

# ---- scene / render settings (as saved in the file)
scene.camera = ob_camera
scene.frame_start = 1; scene.frame_end = 250; scene.frame_set(1)
scene.render.engine = 'BLENDER_EEVEE_NEXT'
scene.render.resolution_percentage = 50
scene.render.dither_intensity = 0.0
scene.cycles.use_denoising = False
scene.cycles.samples = 128
scene.cycles.sampling_pattern = 'TABULATED_SOBOL'
scene.cycles.light_sampling_threshold = 0.0
scene.cycles.use_adaptive_sampling = False
scene.cycles.use_light_tree = False
scene.cycles.blur_glossy = 0.0
scene.cycles.sample_clamp_indirect = 0.0
scene.view_settings.view_transform = 'Standard'
bpy.context.view_layer.update()
